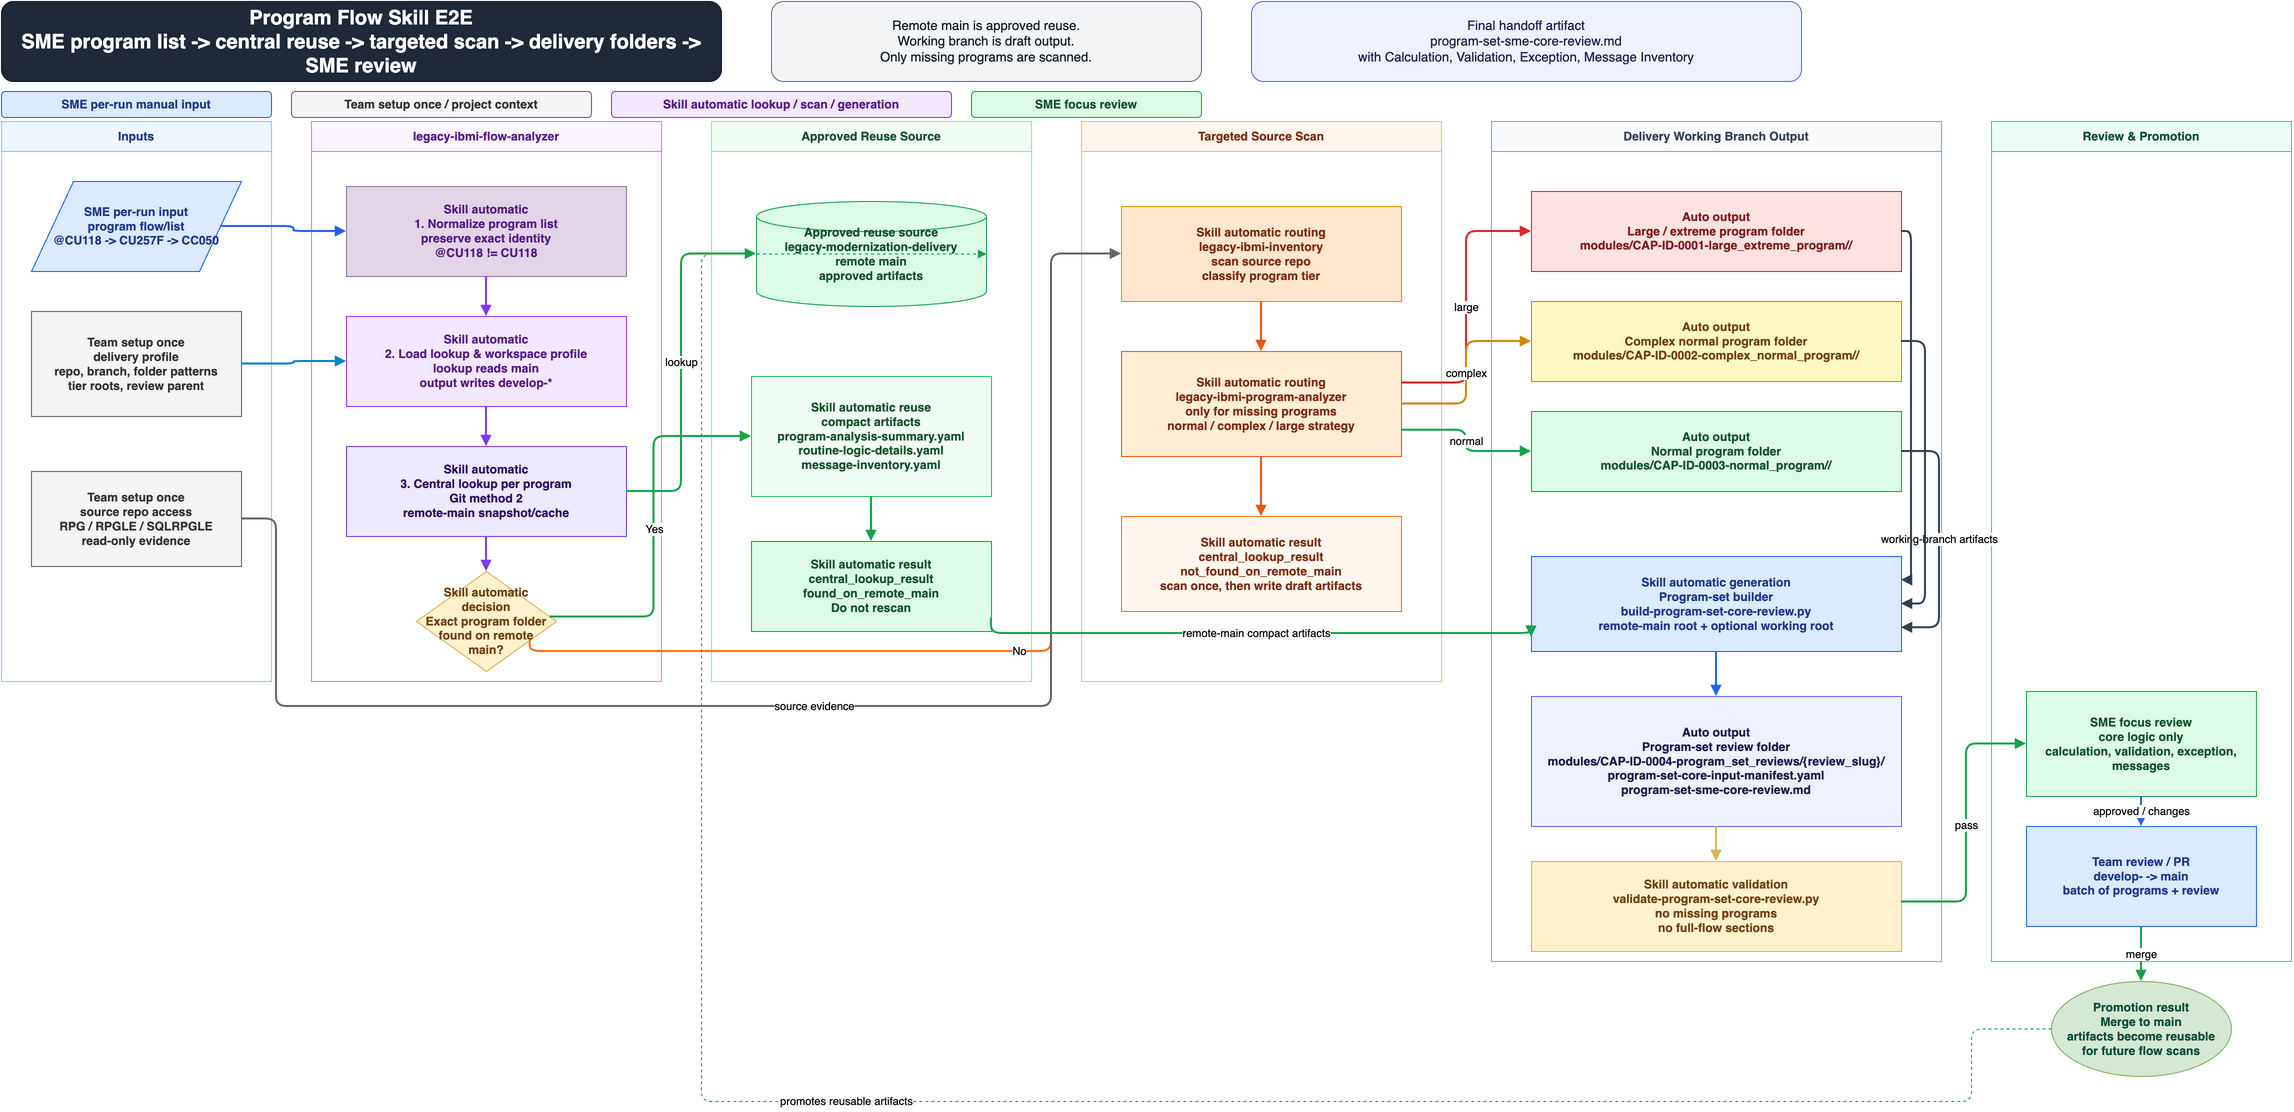

The diagram above was exported from draw.io. Its source (the exported page's mxGraphModel, read from the mxfile embedded in the PNG):
<mxGraphModel dx="2400" dy="1500" grid="1" gridSize="10" guides="1" tooltips="1" connect="1" arrows="1" fold="1" page="1" pageScale="1" pageWidth="2380" pageHeight="1280" math="0" shadow="0">
  <root>
    <mxCell id="0" />
    <mxCell id="1" parent="0" />
    <mxCell id="title" value="Program Flow Skill E2E&#10;SME program list -&gt; central reuse -&gt; targeted scan -&gt; delivery folders -&gt; SME review" style="rounded=1;whiteSpace=wrap;html=1;fillColor=#1f2937;strokeColor=#111827;fontColor=#ffffff;fontSize=20;fontStyle=1;spacing=12;" vertex="1" parent="1">
      <mxGeometry x="40" y="30" width="720" height="80" as="geometry" />
    </mxCell>
    <mxCell id="principle" value="Remote main is approved reuse.&#10;Working branch is draft output.&#10;Only missing programs are scanned." style="rounded=1;whiteSpace=wrap;html=1;fillColor=#f3f4f6;strokeColor=#6b7280;fontColor=#111827;fontSize=13;spacing=10;" vertex="1" parent="1">
      <mxGeometry x="810" y="30" width="430" height="80" as="geometry" />
    </mxCell>
    <mxCell id="result_note" value="Final handoff artifact&#10;program-set-sme-core-review.md&#10;with Calculation, Validation, Exception, Message Inventory" style="rounded=1;whiteSpace=wrap;html=1;fillColor=#eef2ff;strokeColor=#6366f1;fontColor=#1e1b4b;fontSize=13;spacing=10;" vertex="1" parent="1">
      <mxGeometry x="1290" y="30" width="550" height="80" as="geometry" />
    </mxCell>
    <mxCell id="legend_manual" value="SME per-run manual input" style="rounded=1;whiteSpace=wrap;html=1;fillColor=#dbeafe;strokeColor=#2563eb;fontColor=#1e3a8a;fontSize=12;fontStyle=1;spacing=6;" vertex="1" parent="1">
      <mxGeometry x="40" y="120" width="270" height="26" as="geometry" />
    </mxCell>
    <mxCell id="legend_team" value="Team setup once / project context" style="rounded=1;whiteSpace=wrap;html=1;fillColor=#f5f5f5;strokeColor=#666666;fontColor=#333333;fontSize=12;fontStyle=1;spacing=6;" vertex="1" parent="1">
      <mxGeometry x="330" y="120" width="300" height="26" as="geometry" />
    </mxCell>
    <mxCell id="legend_auto" value="Skill automatic lookup / scan / generation" style="rounded=1;whiteSpace=wrap;html=1;fillColor=#f3e8ff;strokeColor=#9333ea;fontColor=#581c87;fontSize=12;fontStyle=1;spacing=6;" vertex="1" parent="1">
      <mxGeometry x="650" y="120" width="340" height="26" as="geometry" />
    </mxCell>
    <mxCell id="legend_review" value="SME focus review" style="rounded=1;whiteSpace=wrap;html=1;fillColor=#dcfce7;strokeColor=#16a34a;fontColor=#14532d;fontSize=12;fontStyle=1;spacing=6;" vertex="1" parent="1">
      <mxGeometry x="1010" y="120" width="230" height="26" as="geometry" />
    </mxCell>
    <mxCell id="lane_input" value="Inputs" style="swimlane;startSize=30;whiteSpace=wrap;html=1;fillColor=#eff6ff;strokeColor=#93c5fd;fontColor=#1e3a8a;fontStyle=1;" vertex="1" parent="1">
      <mxGeometry x="40" y="150" width="270" height="560" as="geometry" />
    </mxCell>
    <mxCell id="lane_flow" value="legacy-ibmi-flow-analyzer" style="swimlane;startSize=30;whiteSpace=wrap;html=1;fillColor=#faf5ff;strokeColor=#c084fc;fontColor=#581c87;fontStyle=1;" vertex="1" parent="1">
      <mxGeometry x="350" y="150" width="350" height="560" as="geometry" />
    </mxCell>
    <mxCell id="lane_central" value="Approved Reuse Source" style="swimlane;startSize=30;whiteSpace=wrap;html=1;fillColor=#f0fdf4;strokeColor=#86efac;fontColor=#14532d;fontStyle=1;" vertex="1" parent="1">
      <mxGeometry x="750" y="150" width="320" height="560" as="geometry" />
    </mxCell>
    <mxCell id="lane_scan" value="Targeted Source Scan" style="swimlane;startSize=30;whiteSpace=wrap;html=1;fillColor=#fff7ed;strokeColor=#fdba74;fontColor=#7c2d12;fontStyle=1;" vertex="1" parent="1">
      <mxGeometry x="1120" y="150" width="360" height="560" as="geometry" />
    </mxCell>
    <mxCell id="lane_output" value="Delivery Working Branch Output" style="swimlane;startSize=30;whiteSpace=wrap;html=1;fillColor=#f8fafc;strokeColor=#94a3b8;fontColor=#334155;fontStyle=1;" vertex="1" parent="1">
      <mxGeometry x="1530" y="150" width="450" height="840" as="geometry" />
    </mxCell>
    <mxCell id="lane_review" value="Review &amp; Promotion" style="swimlane;startSize=30;whiteSpace=wrap;html=1;fillColor=#ecfdf5;strokeColor=#34d399;fontColor=#064e3b;fontStyle=1;" vertex="1" parent="1">
      <mxGeometry x="2030" y="150" width="300" height="840" as="geometry" />
    </mxCell>
    <mxCell id="sme_flow" value="SME per-run input&#10;program flow/list&#10;@CU118 -&gt; CU257F -&gt; CC050" style="shape=parallelogram;perimeter=parallelogramPerimeter;whiteSpace=wrap;html=1;fillColor=#dbeafe;strokeColor=#2563eb;fontColor=#1e3a8a;fontStyle=1;spacing=8;" vertex="1" parent="1">
      <mxGeometry x="70" y="210" width="210" height="90" as="geometry" />
    </mxCell>
    <mxCell id="profile" value="Team setup once&#10;delivery profile&#10;repo, branch, folder patterns&#10;tier roots, review parent" style="rounded=0;whiteSpace=wrap;html=1;fillColor=#f5f5f5;strokeColor=#666666;fontColor=#333333;fontSize=12;fontStyle=1;spacing=8;" vertex="1" parent="1">
      <mxGeometry x="70" y="340" width="210" height="105" as="geometry" />
    </mxCell>
    <mxCell id="source_repo" value="Team setup once&#10;source repo access&#10;RPG / RPGLE / SQLRPGLE&#10;read-only evidence" style="rounded=0;whiteSpace=wrap;html=1;fillColor=#f5f5f5;strokeColor=#666666;fontColor=#333333;fontSize=12;fontStyle=1;spacing=8;" vertex="1" parent="1">
      <mxGeometry x="70" y="500" width="210" height="95" as="geometry" />
    </mxCell>
    <mxCell id="normalize" value="Skill automatic&#10;1. Normalize program list&#10;preserve exact identity&#10;@CU118 != CU118" style="rounded=0;whiteSpace=wrap;html=1;fillColor=#e1d5e7;strokeColor=#9673a6;fontColor=#581c87;fontStyle=1;spacing=8;" vertex="1" parent="1">
      <mxGeometry x="385" y="215" width="280" height="90" as="geometry" />
    </mxCell>
    <mxCell id="load_profile" value="Skill automatic&#10;2. Load lookup &amp; workspace profile&#10;lookup reads main&#10;output writes develop-*" style="rounded=0;whiteSpace=wrap;html=1;fillColor=#f3e8ff;strokeColor=#9333ea;fontColor=#581c87;fontStyle=1;spacing=8;" vertex="1" parent="1">
      <mxGeometry x="385" y="345" width="280" height="90" as="geometry" />
    </mxCell>
    <mxCell id="lookup" value="Skill automatic&#10;3. Central lookup per program&#10;Git method 2&#10;remote-main snapshot/cache" style="rounded=0;whiteSpace=wrap;html=1;fillColor=#ede9fe;strokeColor=#7c3aed;fontColor=#2e1065;fontStyle=1;spacing=8;" vertex="1" parent="1">
      <mxGeometry x="385" y="475" width="280" height="90" as="geometry" />
    </mxCell>
    <mxCell id="found_decision" value="Skill automatic decision&#10;Exact program folder&#10;found on remote main?" style="rhombus;whiteSpace=wrap;html=1;fillColor=#fff2cc;strokeColor=#d6b656;fontColor=#713f12;fontStyle=1;spacing=8;" vertex="1" parent="1">
      <mxGeometry x="455" y="600" width="140" height="100" as="geometry" />
    </mxCell>
    <mxCell id="remote_main" value="Approved reuse source&#10;legacy-modernization-delivery&#10;remote main&#10;approved artifacts" style="shape=cylinder3;whiteSpace=wrap;html=1;fillColor=#dcfce7;strokeColor=#16a34a;fontColor=#14532d;fontStyle=1;spacing=8;" vertex="1" parent="1">
      <mxGeometry x="795" y="230" width="230" height="105" as="geometry" />
    </mxCell>
    <mxCell id="reuse_artifacts" value="Skill automatic reuse&#10;compact artifacts&#10;program-analysis-summary.yaml&#10;routine-logic-details.yaml&#10;message-inventory.yaml" style="rounded=0;whiteSpace=wrap;html=1;fillColor=#f0fdf4;strokeColor=#22c55e;fontColor=#14532d;fontSize=12;fontStyle=1;spacing=8;" vertex="1" parent="1">
      <mxGeometry x="790" y="405" width="240" height="120" as="geometry" />
    </mxCell>
    <mxCell id="reuse_status" value="Skill automatic result&#10;central_lookup_result&#10;found_on_remote_main&#10;Do not rescan" style="rounded=0;whiteSpace=wrap;html=1;fillColor=#dcfce7;strokeColor=#16a34a;fontColor=#14532d;fontSize=12;fontStyle=1;spacing=8;" vertex="1" parent="1">
      <mxGeometry x="790" y="570" width="240" height="90" as="geometry" />
    </mxCell>
    <mxCell id="inventory_skill" value="Skill automatic routing&#10;legacy-ibmi-inventory&#10;scan source repo&#10;classify program tier" style="rounded=0;whiteSpace=wrap;html=1;fillColor=#ffe6cc;strokeColor=#d79b00;fontColor=#7c2d12;fontStyle=1;spacing=8;" vertex="1" parent="1">
      <mxGeometry x="1160" y="235" width="280" height="95" as="geometry" />
    </mxCell>
    <mxCell id="program_skill" value="Skill automatic routing&#10;legacy-ibmi-program-analyzer&#10;only for missing programs&#10;normal / complex / large strategy" style="rounded=0;whiteSpace=wrap;html=1;fillColor=#ffedd5;strokeColor=#ea580c;fontColor=#7c2d12;fontStyle=1;spacing=8;" vertex="1" parent="1">
      <mxGeometry x="1160" y="380" width="280" height="105" as="geometry" />
    </mxCell>
    <mxCell id="scan_status" value="Skill automatic result&#10;central_lookup_result&#10;not_found_on_remote_main&#10;scan once, then write draft artifacts" style="rounded=0;whiteSpace=wrap;html=1;fillColor=#fff7ed;strokeColor=#f97316;fontColor=#7c2d12;fontSize=12;fontStyle=1;spacing=8;" vertex="1" parent="1">
      <mxGeometry x="1160" y="545" width="280" height="95" as="geometry" />
    </mxCell>
    <mxCell id="large_folder" value="Auto output&#10;Large / extreme program folder&#10;modules/CAP-ID-0001-large_extreme_program/&lt;PROGRAM&gt;/" style="rounded=0;whiteSpace=wrap;html=1;fillColor=#fee2e2;strokeColor=#dc2626;fontColor=#7f1d1d;fontSize=12;fontStyle=1;spacing=8;" vertex="1" parent="1">
      <mxGeometry x="1570" y="220" width="370" height="80" as="geometry" />
    </mxCell>
    <mxCell id="complex_folder" value="Auto output&#10;Complex normal program folder&#10;modules/CAP-ID-0002-complex_normal_program/&lt;PROGRAM&gt;/" style="rounded=0;whiteSpace=wrap;html=1;fillColor=#fef9c3;strokeColor=#ca8a04;fontColor=#713f12;fontSize=12;fontStyle=1;spacing=8;" vertex="1" parent="1">
      <mxGeometry x="1570" y="330" width="370" height="80" as="geometry" />
    </mxCell>
    <mxCell id="normal_folder" value="Auto output&#10;Normal program folder&#10;modules/CAP-ID-0003-normal_program/&lt;PROGRAM&gt;/" style="rounded=0;whiteSpace=wrap;html=1;fillColor=#dcfce7;strokeColor=#16a34a;fontColor=#14532d;fontSize=12;fontStyle=1;spacing=8;" vertex="1" parent="1">
      <mxGeometry x="1570" y="440" width="370" height="80" as="geometry" />
    </mxCell>
    <mxCell id="builder" value="Skill automatic generation&#10;Program-set builder&#10;build-program-set-core-review.py&#10;remote-main root + optional working root" style="rounded=0;whiteSpace=wrap;html=1;fillColor=#dbeafe;strokeColor=#2563eb;fontColor=#1e3a8a;fontStyle=1;spacing=8;" vertex="1" parent="1">
      <mxGeometry x="1570" y="585" width="370" height="95" as="geometry" />
    </mxCell>
    <mxCell id="review_folder" value="Auto output&#10;Program-set review folder&#10;modules/CAP-ID-0004-program_set_reviews/{review_slug}/&#10;program-set-core-input-manifest.yaml&#10;program-set-sme-core-review.md" style="rounded=0;whiteSpace=wrap;html=1;fillColor=#eef2ff;strokeColor=#6366f1;fontColor=#1e1b4b;fontSize=12;fontStyle=1;spacing=8;" vertex="1" parent="1">
      <mxGeometry x="1570" y="725" width="370" height="130" as="geometry" />
    </mxCell>
    <mxCell id="validator" value="Skill automatic validation&#10;validate-program-set-core-review.py&#10;no missing programs&#10;no full-flow sections" style="rounded=0;whiteSpace=wrap;html=1;fillColor=#fff2cc;strokeColor=#d6b656;fontColor=#713f12;fontStyle=1;spacing=8;" vertex="1" parent="1">
      <mxGeometry x="1570" y="890" width="370" height="90" as="geometry" />
    </mxCell>
    <mxCell id="sme_review" value="SME focus review&#10;core logic only&#10;calculation, validation, exception, messages" style="rounded=0;whiteSpace=wrap;html=1;fillColor=#dcfce7;strokeColor=#16a34a;fontColor=#14532d;fontStyle=1;spacing=8;" vertex="1" parent="1">
      <mxGeometry x="2065" y="720" width="230" height="105" as="geometry" />
    </mxCell>
    <mxCell id="pr" value="Team review / PR&#10;develop-&lt;person&gt; -&gt; main&#10;batch of programs + review" style="rounded=0;whiteSpace=wrap;html=1;fillColor=#dbeafe;strokeColor=#2563eb;fontColor=#1e3a8a;fontStyle=1;spacing=8;" vertex="1" parent="1">
      <mxGeometry x="2065" y="855" width="230" height="100" as="geometry" />
    </mxCell>
    <mxCell id="merge" value="Promotion result&#10;Merge to main&#10;artifacts become reusable&#10;for future flow scans" style="ellipse;whiteSpace=wrap;html=1;fillColor=#d5e8d4;strokeColor=#82b366;fontColor=#064e3b;fontStyle=1;spacing=8;" vertex="1" parent="1">
      <mxGeometry x="2090" y="1010" width="180" height="95" as="geometry" />
    </mxCell>
    <mxCell id="e_sme_normalize" value="" style="edgeStyle=orthogonalEdgeStyle;rounded=1;orthogonalLoop=1;jettySize=auto;html=1;endArrow=block;strokeColor=#2563eb;strokeWidth=2;exitX=1;exitY=0.5;entryX=0;entryY=0.5;" edge="1" parent="1" source="sme_flow" target="normalize">
      <mxGeometry relative="1" as="geometry" />
    </mxCell>
    <mxCell id="e_profile_load" value="" style="edgeStyle=orthogonalEdgeStyle;rounded=1;orthogonalLoop=1;jettySize=auto;html=1;endArrow=block;strokeColor=#0284c7;strokeWidth=2;exitX=1;exitY=0.5;entryX=0;entryY=0.5;" edge="1" parent="1" source="profile" target="load_profile">
      <mxGeometry relative="1" as="geometry" />
    </mxCell>
    <mxCell id="e_normalize_lookup" value="" style="edgeStyle=orthogonalEdgeStyle;rounded=1;orthogonalLoop=1;jettySize=auto;html=1;endArrow=block;strokeColor=#7c3aed;strokeWidth=2;exitX=0.5;exitY=1;entryX=0.5;entryY=0;" edge="1" parent="1" source="normalize" target="load_profile">
      <mxGeometry relative="1" as="geometry" />
    </mxCell>
    <mxCell id="e_load_lookup" value="" style="edgeStyle=orthogonalEdgeStyle;rounded=1;orthogonalLoop=1;jettySize=auto;html=1;endArrow=block;strokeColor=#7c3aed;strokeWidth=2;exitX=0.5;exitY=1;entryX=0.5;entryY=0;" edge="1" parent="1" source="load_profile" target="lookup">
      <mxGeometry relative="1" as="geometry" />
    </mxCell>
    <mxCell id="e_lookup_decision" value="" style="edgeStyle=orthogonalEdgeStyle;rounded=1;orthogonalLoop=1;jettySize=auto;html=1;endArrow=block;strokeColor=#7c3aed;strokeWidth=2;exitX=0.5;exitY=1;entryX=0.5;entryY=0;" edge="1" parent="1" source="lookup" target="found_decision">
      <mxGeometry relative="1" as="geometry" />
    </mxCell>
    <mxCell id="e_main_lookup" value="lookup" style="edgeStyle=orthogonalEdgeStyle;rounded=1;orthogonalLoop=1;jettySize=auto;html=1;endArrow=block;strokeColor=#16a34a;strokeWidth=2;exitX=1;exitY=0.5;entryX=0;entryY=0.5;fontSize=11;" edge="1" parent="1" source="lookup" target="remote_main">
      <mxGeometry relative="1" as="geometry">
        <Array as="points">
          <mxPoint x="720" y="520" />
          <mxPoint x="720" y="283" />
        </Array>
      </mxGeometry>
    </mxCell>
    <mxCell id="e_found_reuse" value="Yes" style="edgeStyle=orthogonalEdgeStyle;rounded=1;orthogonalLoop=1;jettySize=auto;html=1;endArrow=block;strokeColor=#16a34a;strokeWidth=2;exitX=1;exitY=0.45;entryX=0;entryY=0.5;fontSize=11;" edge="1" parent="1" source="found_decision" target="reuse_artifacts">
      <mxGeometry relative="1" as="geometry" />
    </mxCell>
    <mxCell id="e_reuse_status" value="" style="edgeStyle=orthogonalEdgeStyle;rounded=1;orthogonalLoop=1;jettySize=auto;html=1;endArrow=block;strokeColor=#16a34a;strokeWidth=2;exitX=0.5;exitY=1;entryX=0.5;entryY=0;" edge="1" parent="1" source="reuse_artifacts" target="reuse_status">
      <mxGeometry relative="1" as="geometry" />
    </mxCell>
    <mxCell id="e_missing_inventory" value="No" style="edgeStyle=orthogonalEdgeStyle;rounded=1;orthogonalLoop=1;jettySize=auto;html=1;endArrow=block;strokeColor=#f97316;strokeWidth=2;exitX=1;exitY=0.8;entryX=0;entryY=0.5;fontSize=11;" edge="1" parent="1" source="found_decision" target="inventory_skill">
      <mxGeometry relative="1" as="geometry">
        <Array as="points">
          <mxPoint x="1090" y="680" />
          <mxPoint x="1090" y="283" />
        </Array>
      </mxGeometry>
    </mxCell>
    <mxCell id="e_source_inventory" value="source evidence" style="edgeStyle=orthogonalEdgeStyle;rounded=1;orthogonalLoop=1;jettySize=auto;html=1;endArrow=block;strokeColor=#666666;strokeWidth=2;exitX=1;exitY=0.5;entryX=0;entryY=0.5;fontSize=11;" edge="1" parent="1" source="source_repo" target="inventory_skill">
      <mxGeometry relative="1" as="geometry">
        <Array as="points">
          <mxPoint x="315" y="548" />
          <mxPoint x="315" y="735" />
          <mxPoint x="1090" y="735" />
          <mxPoint x="1090" y="283" />
        </Array>
      </mxGeometry>
    </mxCell>
    <mxCell id="e_inventory_program" value="" style="edgeStyle=orthogonalEdgeStyle;rounded=1;orthogonalLoop=1;jettySize=auto;html=1;endArrow=block;strokeColor=#ea580c;strokeWidth=2;exitX=0.5;exitY=1;entryX=0.5;entryY=0;" edge="1" parent="1" source="inventory_skill" target="program_skill">
      <mxGeometry relative="1" as="geometry" />
    </mxCell>
    <mxCell id="e_program_status" value="" style="edgeStyle=orthogonalEdgeStyle;rounded=1;orthogonalLoop=1;jettySize=auto;html=1;endArrow=block;strokeColor=#ea580c;strokeWidth=2;exitX=0.5;exitY=1;entryX=0.5;entryY=0;" edge="1" parent="1" source="program_skill" target="scan_status">
      <mxGeometry relative="1" as="geometry" />
    </mxCell>
    <mxCell id="e_scan_large" value="large" style="edgeStyle=orthogonalEdgeStyle;rounded=1;orthogonalLoop=1;jettySize=auto;html=1;endArrow=block;strokeColor=#dc2626;strokeWidth=2;exitX=1;exitY=0.3;entryX=0;entryY=0.5;fontSize=11;" edge="1" parent="1" source="program_skill" target="large_folder">
      <mxGeometry relative="1" as="geometry" />
    </mxCell>
    <mxCell id="e_scan_complex" value="complex" style="edgeStyle=orthogonalEdgeStyle;rounded=1;orthogonalLoop=1;jettySize=auto;html=1;endArrow=block;strokeColor=#ca8a04;strokeWidth=2;exitX=1;exitY=0.5;entryX=0;entryY=0.5;fontSize=11;" edge="1" parent="1" source="program_skill" target="complex_folder">
      <mxGeometry relative="1" as="geometry" />
    </mxCell>
    <mxCell id="e_scan_normal" value="normal" style="edgeStyle=orthogonalEdgeStyle;rounded=1;orthogonalLoop=1;jettySize=auto;html=1;endArrow=block;strokeColor=#16a34a;strokeWidth=2;exitX=1;exitY=0.75;entryX=0;entryY=0.5;fontSize=11;" edge="1" parent="1" source="program_skill" target="normal_folder">
      <mxGeometry relative="1" as="geometry" />
    </mxCell>
    <mxCell id="e_reuse_builder" value="remote-main compact artifacts" style="edgeStyle=orthogonalEdgeStyle;rounded=1;orthogonalLoop=1;jettySize=auto;html=1;endArrow=block;strokeColor=#16a34a;strokeWidth=2;exitX=1;exitY=0.85;entryX=0;entryY=0.85;fontSize=11;" edge="1" parent="1" source="reuse_status" target="builder">
      <mxGeometry relative="1" as="geometry">
        <Array as="points">
          <mxPoint x="1085" y="662" />
          <mxPoint x="1500" y="662" />
        </Array>
      </mxGeometry>
    </mxCell>
    <mxCell id="e_programs_builder" value="working-branch artifacts" style="edgeStyle=orthogonalEdgeStyle;rounded=1;orthogonalLoop=1;jettySize=auto;html=1;endArrow=block;strokeColor=#334155;strokeWidth=2;exitX=1;exitY=0.5;entryX=1;entryY=0.75;fontSize=11;" edge="1" parent="1" source="normal_folder" target="builder">
      <mxGeometry relative="1" as="geometry">
        <Array as="points">
          <mxPoint x="1978" y="480" />
          <mxPoint x="1978" y="656" />
        </Array>
      </mxGeometry>
    </mxCell>
    <mxCell id="e_large_builder" value="" style="edgeStyle=orthogonalEdgeStyle;rounded=1;orthogonalLoop=1;jettySize=auto;html=1;endArrow=block;strokeColor=#334155;strokeWidth=2;exitX=1;exitY=0.5;entryX=1;entryY=0.25;fontSize=11;" edge="1" parent="1" source="large_folder" target="builder">
      <mxGeometry relative="1" as="geometry">
        <Array as="points">
          <mxPoint x="1950" y="260" />
          <mxPoint x="1950" y="609" />
        </Array>
      </mxGeometry>
    </mxCell>
    <mxCell id="e_complex_builder" value="" style="edgeStyle=orthogonalEdgeStyle;rounded=1;orthogonalLoop=1;jettySize=auto;html=1;endArrow=block;strokeColor=#334155;strokeWidth=2;exitX=1;exitY=0.5;entryX=1;entryY=0.5;fontSize=11;" edge="1" parent="1" source="complex_folder" target="builder">
      <mxGeometry relative="1" as="geometry">
        <Array as="points">
          <mxPoint x="1964" y="370" />
          <mxPoint x="1964" y="633" />
        </Array>
      </mxGeometry>
    </mxCell>
    <mxCell id="e_builder_folder" value="" style="edgeStyle=orthogonalEdgeStyle;rounded=1;orthogonalLoop=1;jettySize=auto;html=1;endArrow=block;strokeColor=#2563eb;strokeWidth=2;exitX=0.5;exitY=1;entryX=0.5;entryY=0;" edge="1" parent="1" source="builder" target="review_folder">
      <mxGeometry relative="1" as="geometry" />
    </mxCell>
    <mxCell id="e_folder_validator" value="" style="edgeStyle=orthogonalEdgeStyle;rounded=1;orthogonalLoop=1;jettySize=auto;html=1;endArrow=block;strokeColor=#d6b656;strokeWidth=2;exitX=0.5;exitY=1;entryX=0.5;entryY=0;" edge="1" parent="1" source="review_folder" target="validator">
      <mxGeometry relative="1" as="geometry" />
    </mxCell>
    <mxCell id="e_validator_sme" value="pass" style="edgeStyle=orthogonalEdgeStyle;rounded=1;orthogonalLoop=1;jettySize=auto;html=1;endArrow=block;strokeColor=#16a34a;strokeWidth=2;exitX=1;exitY=0.45;entryX=0;entryY=0.5;fontSize=11;" edge="1" parent="1" source="validator" target="sme_review">
      <mxGeometry relative="1" as="geometry">
        <Array as="points">
          <mxPoint x="2005" y="930" />
          <mxPoint x="2005" y="773" />
        </Array>
      </mxGeometry>
    </mxCell>
    <mxCell id="e_sme_pr" value="approved / changes" style="edgeStyle=orthogonalEdgeStyle;rounded=1;orthogonalLoop=1;jettySize=auto;html=1;endArrow=block;strokeColor=#2563eb;strokeWidth=2;exitX=0.5;exitY=1;entryX=0.5;entryY=0;fontSize=11;" edge="1" parent="1" source="sme_review" target="pr">
      <mxGeometry relative="1" as="geometry" />
    </mxCell>
    <mxCell id="e_pr_merge" value="merge" style="edgeStyle=orthogonalEdgeStyle;rounded=1;orthogonalLoop=1;jettySize=auto;html=1;endArrow=block;strokeColor=#16a34a;strokeWidth=2;exitX=0.5;exitY=1;entryX=0.5;entryY=0;fontSize=11;" edge="1" parent="1" source="pr" target="merge">
      <mxGeometry relative="1" as="geometry" />
    </mxCell>
    <mxCell id="e_merge_main" value="promotes reusable artifacts" style="edgeStyle=orthogonalEdgeStyle;rounded=1;orthogonalLoop=1;jettySize=auto;html=1;endArrow=block;dashed=1;strokeColor=#16a34a;strokeWidth=1;exitX=0;exitY=0.5;entryX=1;entryY=0.5;fontSize=11;" edge="1" parent="1" source="merge" target="remote_main">
      <mxGeometry relative="1" as="geometry">
        <Array as="points">
          <mxPoint x="2010" y="1058" />
          <mxPoint x="2010" y="1130" />
          <mxPoint x="740" y="1130" />
          <mxPoint x="740" y="283" />
        </Array>
      </mxGeometry>
    </mxCell>
  </root>
</mxGraphModel>